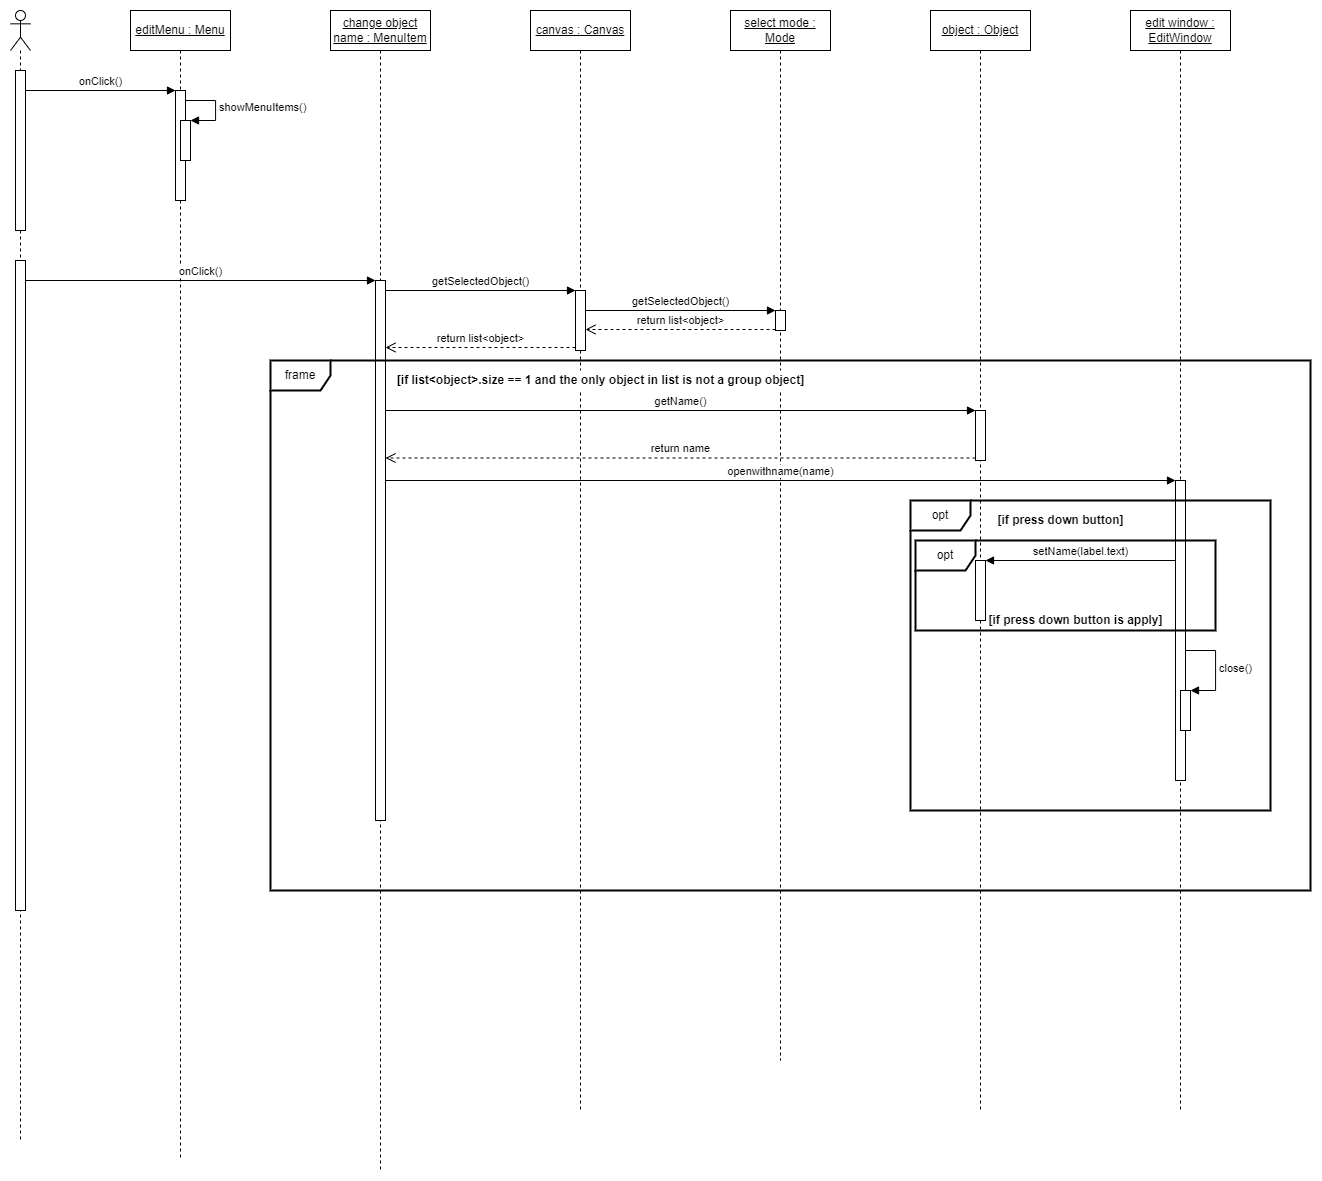

The diagram above was exported from draw.io. Its source (the exported page's mxGraphModel, read from the mxfile embedded in the PNG):
<mxGraphModel dx="2498" dy="1842" grid="1" gridSize="10" guides="1" tooltips="1" connect="1" arrows="1" fold="1" page="0" pageScale="1" pageWidth="1100" pageHeight="850" math="0" shadow="0">
  <root>
    <mxCell id="mZ6WVI5RR1bz6FK2yKrz-0" />
    <mxCell id="mZ6WVI5RR1bz6FK2yKrz-1" style="locked=1;" parent="mZ6WVI5RR1bz6FK2yKrz-0" />
    <mxCell id="mZ6WVI5RR1bz6FK2yKrz-2" value="生命線" style="locked=1;" parent="mZ6WVI5RR1bz6FK2yKrz-0" />
    <mxCell id="mZ6WVI5RR1bz6FK2yKrz-3" value="" style="shape=umlLifeline;participant=umlActor;perimeter=lifelinePerimeter;whiteSpace=wrap;html=1;container=1;collapsible=0;recursiveResize=0;verticalAlign=top;spacingTop=36;outlineConnect=0;fillColor=default;" vertex="1" parent="mZ6WVI5RR1bz6FK2yKrz-2">
      <mxGeometry x="-320" y="-400" width="20" height="1130" as="geometry" />
    </mxCell>
    <mxCell id="mZ6WVI5RR1bz6FK2yKrz-4" value="&lt;u&gt;editMenu : Menu&lt;/u&gt;" style="shape=umlLifeline;perimeter=lifelinePerimeter;whiteSpace=wrap;html=1;container=1;collapsible=0;recursiveResize=0;outlineConnect=0;fillColor=default;" vertex="1" parent="mZ6WVI5RR1bz6FK2yKrz-2">
      <mxGeometry x="-200" y="-400" width="100" height="1150" as="geometry" />
    </mxCell>
    <mxCell id="mZ6WVI5RR1bz6FK2yKrz-5" value="&lt;u&gt;change object name : MenuItem&lt;/u&gt;" style="shape=umlLifeline;perimeter=lifelinePerimeter;whiteSpace=wrap;html=1;container=1;collapsible=0;recursiveResize=0;outlineConnect=0;fillColor=default;" vertex="1" parent="mZ6WVI5RR1bz6FK2yKrz-2">
      <mxGeometry y="-400" width="100" height="1160" as="geometry" />
    </mxCell>
    <mxCell id="mZ6WVI5RR1bz6FK2yKrz-6" value="&lt;u&gt;select mode : Mode&lt;/u&gt;" style="shape=umlLifeline;perimeter=lifelinePerimeter;whiteSpace=wrap;html=1;container=1;collapsible=0;recursiveResize=0;outlineConnect=0;fillColor=default;" vertex="1" parent="mZ6WVI5RR1bz6FK2yKrz-2">
      <mxGeometry x="400" y="-400" width="100" height="1050" as="geometry" />
    </mxCell>
    <mxCell id="mZ6WVI5RR1bz6FK2yKrz-7" value="&lt;u&gt;object : Object&lt;/u&gt;" style="shape=umlLifeline;perimeter=lifelinePerimeter;whiteSpace=wrap;html=1;container=1;collapsible=0;recursiveResize=0;outlineConnect=0;fillColor=default;" vertex="1" parent="mZ6WVI5RR1bz6FK2yKrz-2">
      <mxGeometry x="600" y="-400" width="100" height="1100" as="geometry" />
    </mxCell>
    <mxCell id="1VFQ9f402AO-BGXjGoc2-18" value="&lt;u&gt;edit window : EditWindow&lt;/u&gt;" style="shape=umlLifeline;perimeter=lifelinePerimeter;whiteSpace=wrap;html=1;container=1;collapsible=0;recursiveResize=0;outlineConnect=0;fillColor=default;" vertex="1" parent="mZ6WVI5RR1bz6FK2yKrz-2">
      <mxGeometry x="800" y="-400" width="100" height="1100" as="geometry" />
    </mxCell>
    <mxCell id="mZ6WVI5RR1bz6FK2yKrz-9" value="Click the menu" style="locked=1;" parent="mZ6WVI5RR1bz6FK2yKrz-0" />
    <mxCell id="mZ6WVI5RR1bz6FK2yKrz-10" value="" style="html=1;points=[];perimeter=orthogonalPerimeter;strokeWidth=1;fillColor=default;" vertex="1" parent="mZ6WVI5RR1bz6FK2yKrz-9">
      <mxGeometry x="-155" y="-320" width="10" height="110" as="geometry" />
    </mxCell>
    <mxCell id="mZ6WVI5RR1bz6FK2yKrz-11" value="onClick()" style="html=1;verticalAlign=bottom;endArrow=block;entryX=0;entryY=0;" edge="1" parent="mZ6WVI5RR1bz6FK2yKrz-9" source="mZ6WVI5RR1bz6FK2yKrz-12" target="mZ6WVI5RR1bz6FK2yKrz-10">
      <mxGeometry relative="1" as="geometry">
        <mxPoint x="-225" y="-330" as="sourcePoint" />
      </mxGeometry>
    </mxCell>
    <mxCell id="mZ6WVI5RR1bz6FK2yKrz-12" value="" style="html=1;points=[];perimeter=orthogonalPerimeter;strokeWidth=1;fillColor=default;" vertex="1" parent="mZ6WVI5RR1bz6FK2yKrz-9">
      <mxGeometry x="-315" y="-340" width="10" height="160" as="geometry" />
    </mxCell>
    <mxCell id="mZ6WVI5RR1bz6FK2yKrz-13" value="" style="html=1;points=[];perimeter=orthogonalPerimeter;strokeWidth=1;fillColor=default;" vertex="1" parent="mZ6WVI5RR1bz6FK2yKrz-9">
      <mxGeometry x="-150" y="-290" width="10" height="40" as="geometry" />
    </mxCell>
    <mxCell id="mZ6WVI5RR1bz6FK2yKrz-14" value="showMenuItems()" style="edgeStyle=orthogonalEdgeStyle;html=1;align=left;spacingLeft=2;endArrow=block;rounded=0;entryX=1;entryY=0;" edge="1" parent="mZ6WVI5RR1bz6FK2yKrz-9" target="mZ6WVI5RR1bz6FK2yKrz-13">
      <mxGeometry relative="1" as="geometry">
        <mxPoint x="-145" y="-310" as="sourcePoint" />
        <Array as="points">
          <mxPoint x="-115" y="-310" />
        </Array>
      </mxGeometry>
    </mxCell>
    <mxCell id="VxnilxIf3QWOvmGG-S0b-4" value="ChangeName" style="locked=1;" parent="mZ6WVI5RR1bz6FK2yKrz-0" />
    <mxCell id="VxnilxIf3QWOvmGG-S0b-5" value="" style="html=1;points=[];perimeter=orthogonalPerimeter;strokeWidth=1;fillColor=default;" vertex="1" parent="VxnilxIf3QWOvmGG-S0b-4">
      <mxGeometry x="-315" y="-150" width="10" height="650" as="geometry" />
    </mxCell>
    <mxCell id="VxnilxIf3QWOvmGG-S0b-6" value="" style="html=1;points=[];perimeter=orthogonalPerimeter;strokeWidth=1;fillColor=default;" vertex="1" parent="VxnilxIf3QWOvmGG-S0b-4">
      <mxGeometry x="45" y="-130" width="10" height="540" as="geometry" />
    </mxCell>
    <mxCell id="VxnilxIf3QWOvmGG-S0b-7" value="onClick()" style="html=1;verticalAlign=bottom;endArrow=block;entryX=0;entryY=0;" edge="1" target="VxnilxIf3QWOvmGG-S0b-6" parent="VxnilxIf3QWOvmGG-S0b-4">
      <mxGeometry relative="1" as="geometry">
        <mxPoint x="-305" y="-130" as="sourcePoint" />
      </mxGeometry>
    </mxCell>
    <mxCell id="HVgi8n99vF1U4dSJbbK0-0" value="&lt;u&gt;canvas : Canvas&lt;/u&gt;" style="shape=umlLifeline;perimeter=lifelinePerimeter;whiteSpace=wrap;html=1;container=1;collapsible=0;recursiveResize=0;outlineConnect=0;fillColor=default;" vertex="1" parent="VxnilxIf3QWOvmGG-S0b-4">
      <mxGeometry x="200" y="-400" width="100" height="1100" as="geometry" />
    </mxCell>
    <mxCell id="1VFQ9f402AO-BGXjGoc2-0" value="" style="html=1;points=[];perimeter=orthogonalPerimeter;strokeWidth=1;fillColor=default;" vertex="1" parent="VxnilxIf3QWOvmGG-S0b-4">
      <mxGeometry x="245" y="-120" width="10" height="60" as="geometry" />
    </mxCell>
    <mxCell id="1VFQ9f402AO-BGXjGoc2-1" value="getSelectedObject()" style="html=1;verticalAlign=bottom;endArrow=block;entryX=0;entryY=0;" edge="1" parent="VxnilxIf3QWOvmGG-S0b-4" target="1VFQ9f402AO-BGXjGoc2-0">
      <mxGeometry relative="1" as="geometry">
        <mxPoint x="55" y="-120" as="sourcePoint" />
      </mxGeometry>
    </mxCell>
    <mxCell id="1VFQ9f402AO-BGXjGoc2-2" value="return list&amp;lt;object&amp;gt;" style="html=1;verticalAlign=bottom;endArrow=open;dashed=1;endSize=8;exitX=0;exitY=0.95;" edge="1" parent="VxnilxIf3QWOvmGG-S0b-4" source="1VFQ9f402AO-BGXjGoc2-0">
      <mxGeometry relative="1" as="geometry">
        <mxPoint x="55" y="-63" as="targetPoint" />
      </mxGeometry>
    </mxCell>
    <mxCell id="1VFQ9f402AO-BGXjGoc2-3" value="" style="html=1;points=[];perimeter=orthogonalPerimeter;strokeWidth=1;fillColor=default;" vertex="1" parent="VxnilxIf3QWOvmGG-S0b-4">
      <mxGeometry x="445" y="-100" width="10" height="20" as="geometry" />
    </mxCell>
    <mxCell id="1VFQ9f402AO-BGXjGoc2-4" value="getSelectedObject()" style="html=1;verticalAlign=bottom;endArrow=block;entryX=0;entryY=0;" edge="1" parent="VxnilxIf3QWOvmGG-S0b-4" source="1VFQ9f402AO-BGXjGoc2-0" target="1VFQ9f402AO-BGXjGoc2-3">
      <mxGeometry relative="1" as="geometry">
        <mxPoint x="340" y="-140" as="sourcePoint" />
      </mxGeometry>
    </mxCell>
    <mxCell id="1VFQ9f402AO-BGXjGoc2-5" value="return list&amp;lt;object&amp;gt;" style="html=1;verticalAlign=bottom;endArrow=open;dashed=1;endSize=8;exitX=0;exitY=0.95;" edge="1" parent="VxnilxIf3QWOvmGG-S0b-4" source="1VFQ9f402AO-BGXjGoc2-3" target="1VFQ9f402AO-BGXjGoc2-0">
      <mxGeometry relative="1" as="geometry">
        <mxPoint x="340" y="-60" as="targetPoint" />
      </mxGeometry>
    </mxCell>
    <mxCell id="1VFQ9f402AO-BGXjGoc2-12" value="" style="html=1;points=[];perimeter=orthogonalPerimeter;strokeWidth=1;fillColor=default;" vertex="1" parent="VxnilxIf3QWOvmGG-S0b-4">
      <mxGeometry x="645" width="10" height="50" as="geometry" />
    </mxCell>
    <mxCell id="1VFQ9f402AO-BGXjGoc2-13" value="getName()" style="html=1;verticalAlign=bottom;endArrow=block;entryX=0;entryY=0;" edge="1" target="1VFQ9f402AO-BGXjGoc2-12" parent="VxnilxIf3QWOvmGG-S0b-4">
      <mxGeometry relative="1" as="geometry">
        <mxPoint x="55" as="sourcePoint" />
      </mxGeometry>
    </mxCell>
    <mxCell id="1VFQ9f402AO-BGXjGoc2-14" value="return name" style="html=1;verticalAlign=bottom;endArrow=open;dashed=1;endSize=8;exitX=0;exitY=0.95;" edge="1" source="1VFQ9f402AO-BGXjGoc2-12" parent="VxnilxIf3QWOvmGG-S0b-4">
      <mxGeometry relative="1" as="geometry">
        <mxPoint x="55" y="47.5" as="targetPoint" />
      </mxGeometry>
    </mxCell>
    <mxCell id="1VFQ9f402AO-BGXjGoc2-15" value="" style="html=1;points=[];perimeter=orthogonalPerimeter;strokeWidth=1;fillColor=default;" vertex="1" parent="VxnilxIf3QWOvmGG-S0b-4">
      <mxGeometry x="845" y="70" width="10" height="300" as="geometry" />
    </mxCell>
    <mxCell id="1VFQ9f402AO-BGXjGoc2-16" value="openwithname(name)" style="html=1;verticalAlign=bottom;endArrow=block;entryX=0;entryY=0;" edge="1" target="1VFQ9f402AO-BGXjGoc2-15" parent="VxnilxIf3QWOvmGG-S0b-4">
      <mxGeometry relative="1" as="geometry">
        <mxPoint x="55" y="70.00000000000068" as="sourcePoint" />
      </mxGeometry>
    </mxCell>
    <mxCell id="1VFQ9f402AO-BGXjGoc2-19" value="" style="html=1;points=[];perimeter=orthogonalPerimeter;strokeWidth=1;fillColor=default;" vertex="1" parent="VxnilxIf3QWOvmGG-S0b-4">
      <mxGeometry x="645" y="150" width="10" height="60" as="geometry" />
    </mxCell>
    <mxCell id="1VFQ9f402AO-BGXjGoc2-20" value="setName(label.text)" style="html=1;verticalAlign=bottom;endArrow=block;entryX=1;entryY=0;" edge="1" target="1VFQ9f402AO-BGXjGoc2-19" parent="VxnilxIf3QWOvmGG-S0b-4">
      <mxGeometry relative="1" as="geometry">
        <mxPoint x="845" y="150" as="sourcePoint" />
      </mxGeometry>
    </mxCell>
    <mxCell id="1VFQ9f402AO-BGXjGoc2-22" value="" style="html=1;points=[];perimeter=orthogonalPerimeter;strokeWidth=1;fillColor=default;" vertex="1" parent="VxnilxIf3QWOvmGG-S0b-4">
      <mxGeometry x="850" y="280" width="10" height="40" as="geometry" />
    </mxCell>
    <mxCell id="1VFQ9f402AO-BGXjGoc2-23" value="close()" style="edgeStyle=orthogonalEdgeStyle;html=1;align=left;spacingLeft=2;endArrow=block;rounded=0;entryX=1;entryY=0;" edge="1" target="1VFQ9f402AO-BGXjGoc2-22" parent="VxnilxIf3QWOvmGG-S0b-4" source="1VFQ9f402AO-BGXjGoc2-15">
      <mxGeometry relative="1" as="geometry">
        <mxPoint x="855" y="220" as="sourcePoint" />
        <Array as="points">
          <mxPoint x="885" y="240" />
          <mxPoint x="885" y="280" />
        </Array>
      </mxGeometry>
    </mxCell>
    <mxCell id="1VFQ9f402AO-BGXjGoc2-6" value="frame" style="" parent="mZ6WVI5RR1bz6FK2yKrz-0" />
    <mxCell id="1VFQ9f402AO-BGXjGoc2-24" value="frame" style="shape=umlFrame;whiteSpace=wrap;html=1;strokeWidth=2;fillColor=default;" vertex="1" parent="1VFQ9f402AO-BGXjGoc2-6">
      <mxGeometry x="-60" y="-50" width="1040" height="530" as="geometry" />
    </mxCell>
    <mxCell id="1VFQ9f402AO-BGXjGoc2-25" value="&lt;b&gt;[if list&amp;lt;object&amp;gt;.size == 1 and the only object in list is not a group object]&lt;/b&gt;" style="text;html=1;resizable=0;autosize=1;align=center;verticalAlign=middle;points=[];fillColor=default;strokeColor=none;rounded=0;" vertex="1" parent="1VFQ9f402AO-BGXjGoc2-6">
      <mxGeometry x="60" y="-40" width="420" height="20" as="geometry" />
    </mxCell>
    <mxCell id="1VFQ9f402AO-BGXjGoc2-26" value="opt" style="shape=umlFrame;whiteSpace=wrap;html=1;strokeWidth=2;fillColor=default;" vertex="1" parent="1VFQ9f402AO-BGXjGoc2-6">
      <mxGeometry x="580" y="90" width="360" height="310" as="geometry" />
    </mxCell>
    <mxCell id="1VFQ9f402AO-BGXjGoc2-27" value="&lt;b&gt;[if press down button]&lt;/b&gt;" style="text;html=1;resizable=0;autosize=1;align=center;verticalAlign=middle;points=[];fillColor=none;strokeColor=none;rounded=0;" vertex="1" parent="1VFQ9f402AO-BGXjGoc2-6">
      <mxGeometry x="660" y="100" width="140" height="20" as="geometry" />
    </mxCell>
    <mxCell id="1VFQ9f402AO-BGXjGoc2-28" value="opt" style="shape=umlFrame;whiteSpace=wrap;html=1;strokeWidth=2;fillColor=default;" vertex="1" parent="1VFQ9f402AO-BGXjGoc2-6">
      <mxGeometry x="585" y="130" width="300" height="90" as="geometry" />
    </mxCell>
    <mxCell id="1VFQ9f402AO-BGXjGoc2-30" value="&lt;b&gt;[if press down button is apply]&lt;/b&gt;" style="text;html=1;resizable=0;autosize=1;align=center;verticalAlign=middle;points=[];fillColor=none;strokeColor=none;rounded=0;" vertex="1" parent="1VFQ9f402AO-BGXjGoc2-6">
      <mxGeometry x="650" y="200" width="190" height="20" as="geometry" />
    </mxCell>
  </root>
</mxGraphModel>